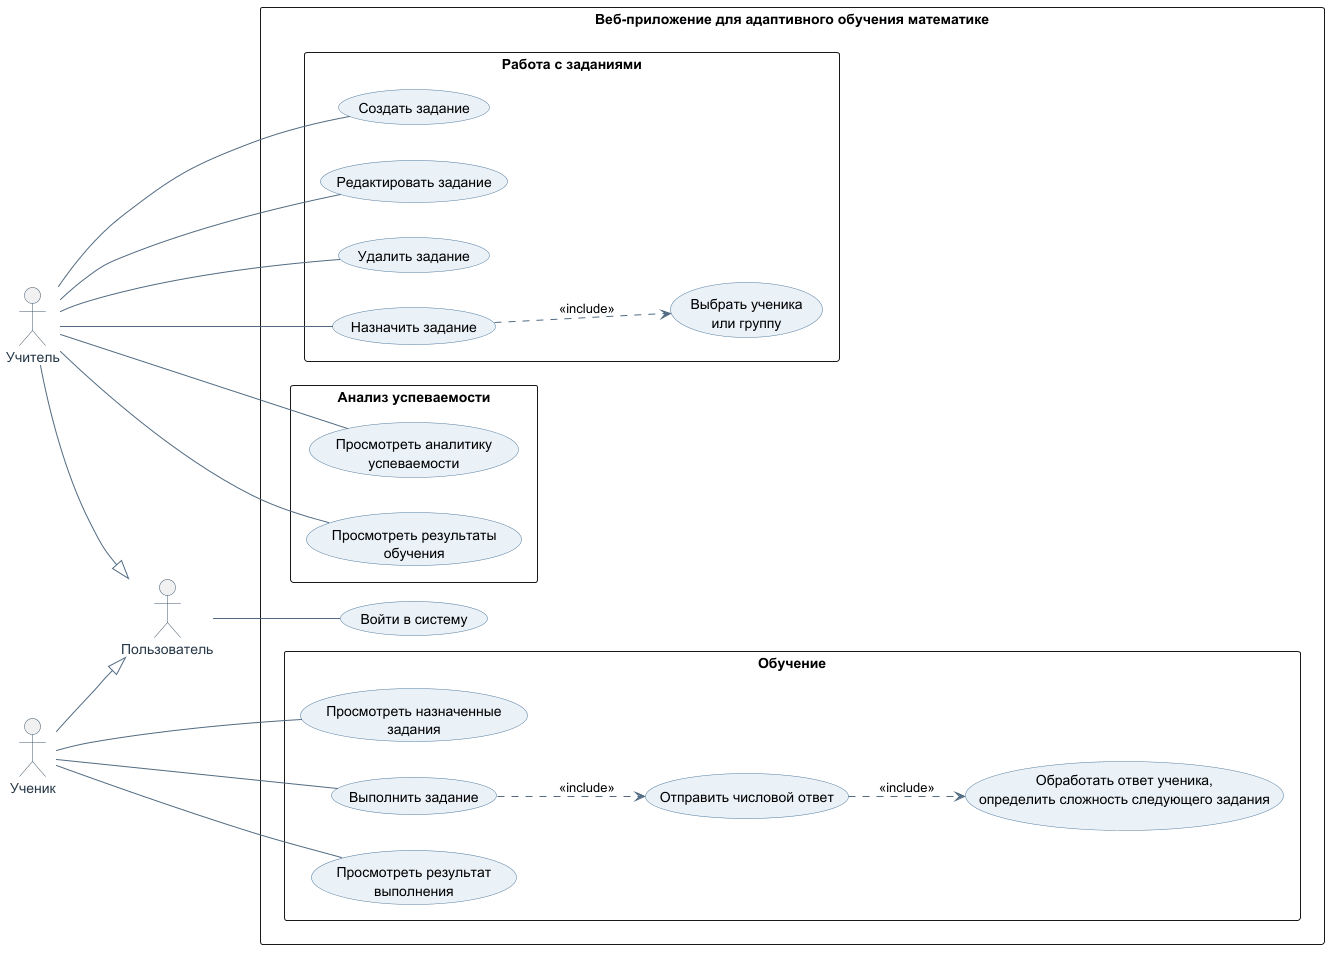

The diagram above was rendered by PlantUML. Its source (embedded in the PNG):
@startuml
left to right direction

skinparam packageStyle rectangle
skinparam shadowing false

skinparam usecase {
    BackgroundColor #EAF2F8
    BorderColor #527A9E
    ArrowColor #526B82
}

skinparam actor {
    BorderColor #40566B
    FontColor #263746
}

actor "Пользователь" as User
actor "Учитель" as Teacher
actor "Ученик" as Student

Teacher --|> User
Student --|> User

rectangle "Веб-приложение для адаптивного обучения математике" {

    package "Работа с заданиями" {
        usecase "Создать задание" as UC1
        usecase "Редактировать задание" as UC2
        usecase "Удалить задание" as UC3
        usecase "Назначить задание" as UC4
        usecase "Выбрать ученика\nили группу" as UC5
    }

    package "Обучение" {
        usecase "Просмотреть назначенные\nзадания" as UC6
        usecase "Выполнить задание" as UC7
        usecase "Отправить числовой ответ" as UC8
        usecase "Обработать ответ ученика,\nопределить сложность следующего задания" as UC9
        usecase "Просмотреть результат\nвыполнения" as UC10
    }

    package "Анализ успеваемости" {
        usecase "Просмотреть результаты\nобучения" as UC11
        usecase "Просмотреть аналитику\nуспеваемости" as UC12
    }

    usecase "Войти в систему" as UC13
}

User -- UC13

Teacher -- UC1
Teacher -- UC2
Teacher -- UC3
Teacher -- UC4
Teacher -- UC11
Teacher -- UC12

Student -- UC6
Student -- UC7
Student -- UC10

UC4 ..> UC5 : <<include>>
UC7 ..> UC8 : <<include>>
UC8 ..> UC9 : <<include>>

@enduml